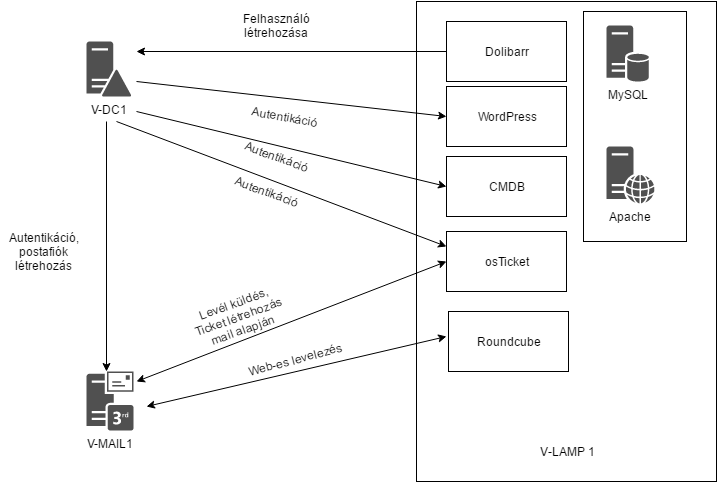

The diagram above was exported from draw.io. Its source (the exported page's mxGraphModel, read from the mxfile embedded in the PNG):
<mxGraphModel dx="838" dy="404" grid="1" gridSize="10" guides="1" tooltips="1" connect="1" arrows="1" fold="1" page="1" pageScale="1" pageWidth="826" pageHeight="1169" background="#ffffff" math="0" shadow="0">
  <root>
    <mxCell id="0" />
    <mxCell id="1" parent="0" />
    <mxCell id="13" value="" style="whiteSpace=wrap;html=1;" vertex="1" parent="1">
      <mxGeometry x="460" y="30" width="300" height="480" as="geometry" />
    </mxCell>
    <mxCell id="6" value="" style="whiteSpace=wrap;html=1;" vertex="1" parent="1">
      <mxGeometry x="627" y="40" width="103" height="230" as="geometry" />
    </mxCell>
    <mxCell id="2" value="MySQL" style="shadow=0;dashed=0;html=1;strokeColor=none;fillColor=#505050;labelPosition=center;verticalLabelPosition=bottom;verticalAlign=top;shape=mxgraph.office.servers.database_server;" vertex="1" parent="1">
      <mxGeometry x="650" y="54" width="43" height="56" as="geometry" />
    </mxCell>
    <mxCell id="3" value="V-DC1" style="shadow=0;dashed=0;html=1;strokeColor=none;fillColor=#505050;labelPosition=center;verticalLabelPosition=bottom;verticalAlign=top;shape=mxgraph.office.servers.domain_controller;" vertex="1" parent="1">
      <mxGeometry x="130" y="70" width="45" height="55" as="geometry" />
    </mxCell>
    <mxCell id="4" value="V-MAIL1" style="shadow=0;dashed=0;html=1;strokeColor=none;fillColor=#505050;labelPosition=center;verticalLabelPosition=bottom;verticalAlign=top;shape=mxgraph.office.servers.3rd_party_mail_server;" vertex="1" parent="1">
      <mxGeometry x="130" y="400" width="47" height="59" as="geometry" />
    </mxCell>
    <mxCell id="5" value="Apache" style="shadow=0;dashed=0;html=1;strokeColor=none;fillColor=#505050;labelPosition=center;verticalLabelPosition=bottom;verticalAlign=top;shape=mxgraph.office.servers.web_server;" vertex="1" parent="1">
      <mxGeometry x="650" y="175" width="48" height="57" as="geometry" />
    </mxCell>
    <mxCell id="14" style="edgeStyle=orthogonalEdgeStyle;rounded=0;html=1;exitX=0;exitY=0.5;jettySize=auto;orthogonalLoop=1;" edge="1" parent="1" source="7">
      <mxGeometry relative="1" as="geometry">
        <mxPoint x="180" y="80" as="targetPoint" />
      </mxGeometry>
    </mxCell>
    <mxCell id="7" value="" style="whiteSpace=wrap;html=1;" vertex="1" parent="1">
      <mxGeometry x="490" y="50" width="120" height="60" as="geometry" />
    </mxCell>
    <mxCell id="8" value="Dolibarr" style="text;html=1;strokeColor=none;fillColor=none;align=center;verticalAlign=middle;whiteSpace=wrap;" vertex="1" parent="1">
      <mxGeometry x="530" y="70" width="40" height="20" as="geometry" />
    </mxCell>
    <mxCell id="9" value="" style="whiteSpace=wrap;html=1;" vertex="1" parent="1">
      <mxGeometry x="490" y="115" width="120" height="60" as="geometry" />
    </mxCell>
    <mxCell id="10" value="WordPress" style="text;html=1;strokeColor=none;fillColor=none;align=center;verticalAlign=middle;whiteSpace=wrap;" vertex="1" parent="1">
      <mxGeometry x="530" y="135" width="40" height="20" as="geometry" />
    </mxCell>
    <mxCell id="11" value="" style="whiteSpace=wrap;html=1;" vertex="1" parent="1">
      <mxGeometry x="492" y="340" width="120" height="60" as="geometry" />
    </mxCell>
    <mxCell id="12" value="Roundcube" style="text;html=1;strokeColor=none;fillColor=none;align=center;verticalAlign=middle;whiteSpace=wrap;" vertex="1" parent="1">
      <mxGeometry x="532" y="360" width="40" height="20" as="geometry" />
    </mxCell>
    <mxCell id="16" value="Felhasználó létrehozása" style="text;html=1;strokeColor=none;fillColor=none;align=center;verticalAlign=middle;whiteSpace=wrap;" vertex="1" parent="1">
      <mxGeometry x="300" y="44" width="40" height="20" as="geometry" />
    </mxCell>
    <mxCell id="19" value="" style="endArrow=classic;html=1;entryX=0;entryY=0.5;" edge="1" parent="1" target="9">
      <mxGeometry width="50" height="50" relative="1" as="geometry">
        <mxPoint x="180" y="110" as="sourcePoint" />
        <mxPoint x="270" y="98" as="targetPoint" />
      </mxGeometry>
    </mxCell>
    <mxCell id="20" value="Autentikáció" style="text;html=1;strokeColor=none;fillColor=none;align=center;verticalAlign=middle;whiteSpace=wrap;rotation=10;" vertex="1" parent="1">
      <mxGeometry x="308" y="140" width="40" height="10" as="geometry" />
    </mxCell>
    <mxCell id="21" value="" style="endArrow=classic;html=1;" edge="1" parent="1">
      <mxGeometry width="50" height="50" relative="1" as="geometry">
        <mxPoint x="150" y="150" as="sourcePoint" />
        <mxPoint x="150" y="400" as="targetPoint" />
      </mxGeometry>
    </mxCell>
    <mxCell id="22" value="Autentikáció, postafiók létrehozás" style="text;html=1;strokeColor=none;fillColor=none;align=center;verticalAlign=middle;whiteSpace=wrap;" vertex="1" parent="1">
      <mxGeometry x="45" y="270" width="85" height="20" as="geometry" />
    </mxCell>
    <mxCell id="23" value="" style="endArrow=classic;startArrow=classic;html=1;" edge="1" parent="1">
      <mxGeometry width="50" height="50" relative="1" as="geometry">
        <mxPoint x="190" y="435" as="sourcePoint" />
        <mxPoint x="490" y="365" as="targetPoint" />
      </mxGeometry>
    </mxCell>
    <mxCell id="24" value="Web-es levelezés" style="text;html=1;strokeColor=none;fillColor=none;align=center;verticalAlign=middle;whiteSpace=wrap;rotation=-15;" vertex="1" parent="1">
      <mxGeometry x="282" y="378" width="112" height="20" as="geometry" />
    </mxCell>
    <mxCell id="25" value="V-LAMP 1" style="text;html=1;strokeColor=none;fillColor=none;align=center;verticalAlign=middle;whiteSpace=wrap;" vertex="1" parent="1">
      <mxGeometry x="570" y="470" width="83" height="20" as="geometry" />
    </mxCell>
    <mxCell id="26" value="" style="whiteSpace=wrap;html=1;" vertex="1" parent="1">
      <mxGeometry x="490" y="185" width="120" height="60" as="geometry" />
    </mxCell>
    <mxCell id="27" value="CMDB" style="text;html=1;strokeColor=none;fillColor=none;align=center;verticalAlign=middle;whiteSpace=wrap;" vertex="1" parent="1">
      <mxGeometry x="530" y="205" width="40" height="20" as="geometry" />
    </mxCell>
    <mxCell id="28" value="" style="whiteSpace=wrap;html=1;" vertex="1" parent="1">
      <mxGeometry x="490" y="260" width="120" height="60" as="geometry" />
    </mxCell>
    <mxCell id="29" value="osTicket" style="text;html=1;strokeColor=none;fillColor=none;align=center;verticalAlign=middle;whiteSpace=wrap;" vertex="1" parent="1">
      <mxGeometry x="530" y="280" width="40" height="20" as="geometry" />
    </mxCell>
    <mxCell id="30" value="" style="endArrow=classic;startArrow=classic;html=1;entryX=0;entryY=0.5;" edge="1" parent="1" target="28">
      <mxGeometry width="50" height="50" relative="1" as="geometry">
        <mxPoint x="180" y="410" as="sourcePoint" />
        <mxPoint x="250" y="335" as="targetPoint" />
      </mxGeometry>
    </mxCell>
    <mxCell id="31" value="" style="endArrow=classic;html=1;entryX=0;entryY=0.5;" edge="1" parent="1" target="26">
      <mxGeometry width="50" height="50" relative="1" as="geometry">
        <mxPoint x="180" y="140" as="sourcePoint" />
        <mxPoint x="338" y="215" as="targetPoint" />
      </mxGeometry>
    </mxCell>
    <mxCell id="32" value="Autentikáció" style="text;html=1;strokeColor=none;fillColor=none;align=center;verticalAlign=middle;whiteSpace=wrap;rotation=20;" vertex="1" parent="1">
      <mxGeometry x="300" y="180" width="40" height="10" as="geometry" />
    </mxCell>
    <mxCell id="33" value="Levél küldés, Ticket létrehozás mail alapján" style="text;html=1;strokeColor=none;fillColor=none;align=center;verticalAlign=middle;whiteSpace=wrap;rotation=-20;" vertex="1" parent="1">
      <mxGeometry x="228" y="335" width="108" height="20" as="geometry" />
    </mxCell>
    <mxCell id="34" value="" style="endArrow=classic;html=1;entryX=0;entryY=0.25;" edge="1" parent="1" target="28">
      <mxGeometry x="190" y="150" width="50" height="50" as="geometry">
        <mxPoint x="160" y="150" as="sourcePoint" />
        <mxPoint x="500" y="225" as="targetPoint" />
      </mxGeometry>
    </mxCell>
    <mxCell id="35" value="Autentikáció" style="text;html=1;strokeColor=none;fillColor=none;align=center;verticalAlign=middle;whiteSpace=wrap;rotation=20;" vertex="1" parent="1">
      <mxGeometry x="290" y="215" width="40" height="10" as="geometry" />
    </mxCell>
  </root>
</mxGraphModel>